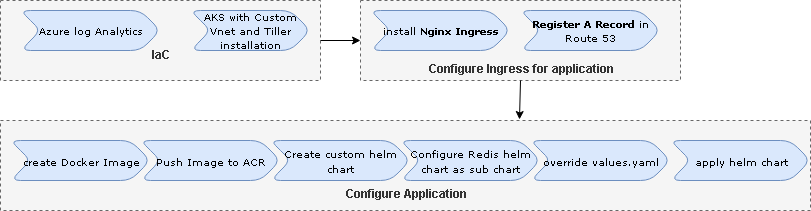

The diagram above was exported from draw.io. Its source (the exported page's mxGraphModel, read from the mxfile embedded in the PNG):
<mxGraphModel dx="840" dy="435" grid="1" gridSize="10" guides="1" tooltips="1" connect="1" arrows="1" fold="1" page="1" pageScale="1" pageWidth="850" pageHeight="1100" math="0" shadow="0">
  <root>
    <mxCell id="0" />
    <mxCell id="1" parent="0" />
    <mxCell id="j8gcGycH-5LOnNSJnBds-1" value="&lt;br&gt;&lt;br&gt;&lt;b&gt;IaC&lt;/b&gt;&lt;br&gt;" style="rounded=0;whiteSpace=wrap;html=1;dashed=1;fillColor=#f5f5f5;strokeColor=#666666;fontColor=#333333;" vertex="1" parent="1">
      <mxGeometry x="40" y="40" width="320" height="80" as="geometry" />
    </mxCell>
    <mxCell id="j8gcGycH-5LOnNSJnBds-2" value="&lt;font face=&quot;Verdana&quot; style=&quot;font-size: 10px&quot;&gt;Azure log Analytics&lt;/font&gt;" style="shape=step;perimeter=stepPerimeter;whiteSpace=wrap;html=1;fixedSize=1;fillColor=#dae8fc;strokeColor=#6c8ebf;gradientColor=none;rounded=1;" vertex="1" parent="1">
      <mxGeometry x="60" y="50" width="140" height="40" as="geometry" />
    </mxCell>
    <mxCell id="j8gcGycH-5LOnNSJnBds-3" value="&lt;font style=&quot;font-size: 10px&quot; face=&quot;Verdana&quot;&gt;AKS with Custom Vnet and Tiller installation&lt;/font&gt;" style="shape=step;perimeter=stepPerimeter;whiteSpace=wrap;html=1;fixedSize=1;fillColor=#dae8fc;strokeColor=#6c8ebf;rounded=1;" vertex="1" parent="1">
      <mxGeometry x="230" y="50" width="120" height="40" as="geometry" />
    </mxCell>
    <mxCell id="j8gcGycH-5LOnNSJnBds-4" value="&lt;br&gt;&lt;br&gt;&lt;br&gt;&lt;br&gt;&lt;b&gt;Configure Ingress for application&lt;/b&gt;&lt;br&gt;" style="rounded=0;whiteSpace=wrap;html=1;dashed=1;fillColor=#f5f5f5;strokeColor=#666666;fontColor=#333333;" vertex="1" parent="1">
      <mxGeometry x="400" y="40" width="320" height="80" as="geometry" />
    </mxCell>
    <mxCell id="j8gcGycH-5LOnNSJnBds-5" value="&lt;font face=&quot;Verdana&quot; style=&quot;font-size: 10px&quot;&gt;install &lt;b&gt;Nginx Ingress&lt;/b&gt;&lt;/font&gt;" style="shape=step;perimeter=stepPerimeter;whiteSpace=wrap;html=1;fixedSize=1;fillColor=#dae8fc;strokeColor=#6c8ebf;gradientColor=none;rounded=1;" vertex="1" parent="1">
      <mxGeometry x="410" y="50" width="140" height="40" as="geometry" />
    </mxCell>
    <mxCell id="j8gcGycH-5LOnNSJnBds-6" value="&lt;font face=&quot;Verdana&quot; style=&quot;font-size: 10px&quot;&gt;&lt;b&gt;Register A Record&lt;/b&gt; in Route 53&lt;/font&gt;" style="shape=step;perimeter=stepPerimeter;whiteSpace=wrap;html=1;fixedSize=1;fillColor=#dae8fc;strokeColor=#6c8ebf;gradientColor=none;rounded=1;" vertex="1" parent="1">
      <mxGeometry x="560" y="50" width="140" height="40" as="geometry" />
    </mxCell>
    <mxCell id="j8gcGycH-5LOnNSJnBds-7" value="" style="endArrow=classic;html=1;exitX=1;exitY=0.5;exitDx=0;exitDy=0;" edge="1" parent="1" source="j8gcGycH-5LOnNSJnBds-1" target="j8gcGycH-5LOnNSJnBds-4">
      <mxGeometry width="50" height="50" relative="1" as="geometry">
        <mxPoint x="40" y="310" as="sourcePoint" />
        <mxPoint x="90" y="260" as="targetPoint" />
      </mxGeometry>
    </mxCell>
    <mxCell id="j8gcGycH-5LOnNSJnBds-8" value="&lt;br&gt;&lt;br&gt;&lt;br&gt;&lt;br&gt;&lt;b&gt;Configure Application&lt;/b&gt;&lt;br&gt;" style="rounded=0;whiteSpace=wrap;html=1;dashed=1;fillColor=#f5f5f5;strokeColor=#666666;fontColor=#333333;" vertex="1" parent="1">
      <mxGeometry x="40" y="160" width="810" height="90" as="geometry" />
    </mxCell>
    <mxCell id="j8gcGycH-5LOnNSJnBds-9" value="&lt;font face=&quot;Verdana&quot;&gt;&lt;span style=&quot;font-size: 10px&quot;&gt;create Docker Image&lt;/span&gt;&lt;/font&gt;&lt;br&gt;" style="shape=step;perimeter=stepPerimeter;whiteSpace=wrap;html=1;fixedSize=1;fillColor=#dae8fc;strokeColor=#6c8ebf;gradientColor=none;rounded=1;" vertex="1" parent="1">
      <mxGeometry x="50" y="180" width="140" height="40" as="geometry" />
    </mxCell>
    <mxCell id="j8gcGycH-5LOnNSJnBds-10" value="&lt;font face=&quot;Verdana&quot;&gt;&lt;span style=&quot;font-size: 10px&quot;&gt;Push Image to ACR&lt;/span&gt;&lt;/font&gt;&lt;br&gt;" style="shape=step;perimeter=stepPerimeter;whiteSpace=wrap;html=1;fixedSize=1;fillColor=#dae8fc;strokeColor=#6c8ebf;gradientColor=none;rounded=1;" vertex="1" parent="1">
      <mxGeometry x="180" y="180" width="140" height="40" as="geometry" />
    </mxCell>
    <mxCell id="j8gcGycH-5LOnNSJnBds-11" value="&lt;font face=&quot;Verdana&quot;&gt;&lt;span style=&quot;font-size: 10px&quot;&gt;Create custom helm chart&lt;/span&gt;&lt;/font&gt;&lt;br&gt;" style="shape=step;perimeter=stepPerimeter;whiteSpace=wrap;html=1;fixedSize=1;fillColor=#dae8fc;strokeColor=#6c8ebf;gradientColor=none;rounded=1;" vertex="1" parent="1">
      <mxGeometry x="310" y="180" width="140" height="40" as="geometry" />
    </mxCell>
    <mxCell id="j8gcGycH-5LOnNSJnBds-12" value="&lt;font face=&quot;Verdana&quot;&gt;&lt;span style=&quot;font-size: 10px&quot;&gt;Configure Redis helm chart as sub chart&lt;/span&gt;&lt;/font&gt;" style="shape=step;perimeter=stepPerimeter;whiteSpace=wrap;html=1;fixedSize=1;fillColor=#dae8fc;strokeColor=#6c8ebf;gradientColor=none;rounded=1;" vertex="1" parent="1">
      <mxGeometry x="440" y="180" width="140" height="40" as="geometry" />
    </mxCell>
    <mxCell id="j8gcGycH-5LOnNSJnBds-14" value="&lt;font face=&quot;Verdana&quot;&gt;&lt;span style=&quot;font-size: 10px&quot;&gt;override values.yaml&lt;/span&gt;&lt;/font&gt;" style="shape=step;perimeter=stepPerimeter;whiteSpace=wrap;html=1;fixedSize=1;fillColor=#dae8fc;strokeColor=#6c8ebf;gradientColor=none;rounded=1;" vertex="1" parent="1">
      <mxGeometry x="570" y="180" width="140" height="40" as="geometry" />
    </mxCell>
    <mxCell id="j8gcGycH-5LOnNSJnBds-15" value="&lt;font face=&quot;Verdana&quot;&gt;&lt;span style=&quot;font-size: 10px&quot;&gt;apply helm chart&lt;/span&gt;&lt;/font&gt;" style="shape=step;perimeter=stepPerimeter;whiteSpace=wrap;html=1;fixedSize=1;fillColor=#dae8fc;strokeColor=#6c8ebf;gradientColor=none;rounded=1;" vertex="1" parent="1">
      <mxGeometry x="710" y="180" width="140" height="40" as="geometry" />
    </mxCell>
    <mxCell id="j8gcGycH-5LOnNSJnBds-17" value="" style="endArrow=classic;html=1;exitX=0.5;exitY=1;exitDx=0;exitDy=0;entryX=0.641;entryY=-0.011;entryDx=0;entryDy=0;entryPerimeter=0;" edge="1" parent="1" source="j8gcGycH-5LOnNSJnBds-4" target="j8gcGycH-5LOnNSJnBds-8">
      <mxGeometry width="50" height="50" relative="1" as="geometry">
        <mxPoint x="40" y="320" as="sourcePoint" />
        <mxPoint x="90" y="270" as="targetPoint" />
      </mxGeometry>
    </mxCell>
  </root>
</mxGraphModel>